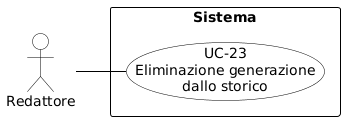

The diagram above was rendered by PlantUML. Its source (embedded in the PNG):
@startuml
skinparam shadowing false
skinparam defaultFontName Arial
left to right direction
skinparam nodesep 15
skinparam ranksep 50
 
skinparam usecase {
    BackgroundColor white
    BorderColor black
    ArrowColor black
}
skinparam actor {
    BackgroundColor white
    BorderColor black
}
skinparam rectangle {
    BorderColor black
    FontStyle bold
}
 
actor "Redattore" as R
 
rectangle "Sistema" {
    usecase "UC-23\nEliminazione generazione\ndallo storico" as UC23
}
 
R -- UC23
@enduml